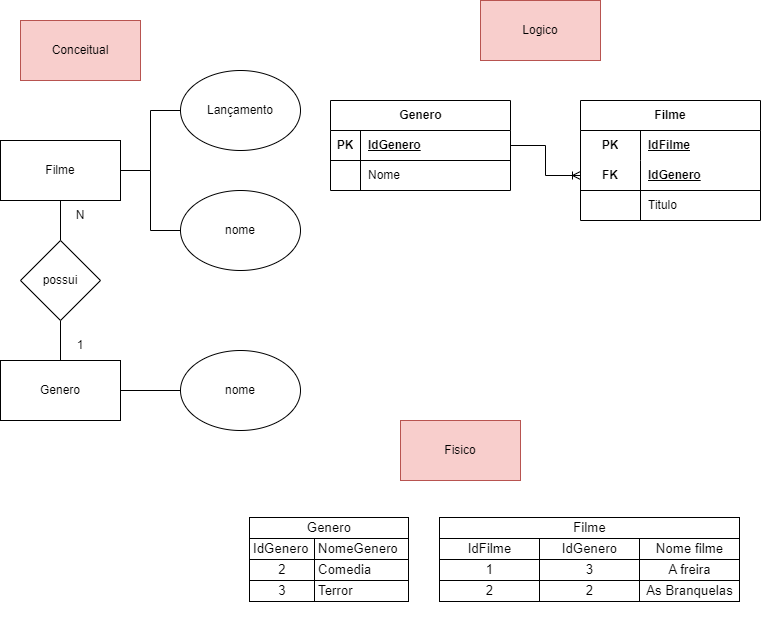

The diagram above was exported from draw.io. Its source (the exported page's mxGraphModel, read from the mxfile embedded in the PNG):
<mxGraphModel dx="1050" dy="542" grid="1" gridSize="10" guides="1" tooltips="1" connect="1" arrows="1" fold="1" page="1" pageScale="1" pageWidth="827" pageHeight="1169" math="0" shadow="0">
  <root>
    <mxCell id="0" />
    <mxCell id="1" parent="0" />
    <mxCell id="uvc1Zter9yhJ50SOgHwf-9" style="edgeStyle=orthogonalEdgeStyle;rounded=0;orthogonalLoop=1;jettySize=auto;html=1;entryX=0;entryY=0.5;entryDx=0;entryDy=0;endArrow=none;endFill=0;" parent="1" source="uvc1Zter9yhJ50SOgHwf-1" target="uvc1Zter9yhJ50SOgHwf-8" edge="1">
      <mxGeometry relative="1" as="geometry" />
    </mxCell>
    <mxCell id="uvc1Zter9yhJ50SOgHwf-1" value="Filme" style="rounded=0;whiteSpace=wrap;html=1;" parent="1" vertex="1">
      <mxGeometry x="60" y="160" width="120" height="60" as="geometry" />
    </mxCell>
    <mxCell id="uvc1Zter9yhJ50SOgHwf-2" value="Genero" style="rounded=0;whiteSpace=wrap;html=1;" parent="1" vertex="1">
      <mxGeometry x="60" y="380" width="120" height="60" as="geometry" />
    </mxCell>
    <mxCell id="uvc1Zter9yhJ50SOgHwf-4" style="edgeStyle=orthogonalEdgeStyle;orthogonalLoop=1;jettySize=auto;html=1;entryX=0.5;entryY=0;entryDx=0;entryDy=0;curved=1;endArrow=none;endFill=0;" parent="1" source="uvc1Zter9yhJ50SOgHwf-3" target="uvc1Zter9yhJ50SOgHwf-2" edge="1">
      <mxGeometry relative="1" as="geometry" />
    </mxCell>
    <mxCell id="uvc1Zter9yhJ50SOgHwf-5" style="edgeStyle=orthogonalEdgeStyle;rounded=0;orthogonalLoop=1;jettySize=auto;html=1;endArrow=none;endFill=0;" parent="1" source="uvc1Zter9yhJ50SOgHwf-3" target="uvc1Zter9yhJ50SOgHwf-1" edge="1">
      <mxGeometry relative="1" as="geometry" />
    </mxCell>
    <mxCell id="uvc1Zter9yhJ50SOgHwf-3" value="possui" style="rhombus;whiteSpace=wrap;html=1;" parent="1" vertex="1">
      <mxGeometry x="80" y="260" width="80" height="80" as="geometry" />
    </mxCell>
    <mxCell id="uvc1Zter9yhJ50SOgHwf-6" value="1" style="text;html=1;strokeColor=none;fillColor=none;align=center;verticalAlign=middle;whiteSpace=wrap;rounded=0;" parent="1" vertex="1">
      <mxGeometry x="110" y="350" width="60" height="30" as="geometry" />
    </mxCell>
    <mxCell id="uvc1Zter9yhJ50SOgHwf-7" value="N" style="text;html=1;strokeColor=none;fillColor=none;align=center;verticalAlign=middle;whiteSpace=wrap;rounded=0;" parent="1" vertex="1">
      <mxGeometry x="110" y="220" width="60" height="30" as="geometry" />
    </mxCell>
    <mxCell id="uvc1Zter9yhJ50SOgHwf-8" value="Lançamento" style="ellipse;whiteSpace=wrap;html=1;" parent="1" vertex="1">
      <mxGeometry x="240" y="90" width="120" height="80" as="geometry" />
    </mxCell>
    <mxCell id="uvc1Zter9yhJ50SOgHwf-11" style="edgeStyle=orthogonalEdgeStyle;rounded=0;orthogonalLoop=1;jettySize=auto;html=1;entryX=1;entryY=0.5;entryDx=0;entryDy=0;endArrow=none;endFill=0;" parent="1" source="uvc1Zter9yhJ50SOgHwf-10" target="uvc1Zter9yhJ50SOgHwf-1" edge="1">
      <mxGeometry relative="1" as="geometry" />
    </mxCell>
    <mxCell id="uvc1Zter9yhJ50SOgHwf-10" value="nome" style="ellipse;whiteSpace=wrap;html=1;" parent="1" vertex="1">
      <mxGeometry x="240" y="210" width="120" height="80" as="geometry" />
    </mxCell>
    <mxCell id="uvc1Zter9yhJ50SOgHwf-13" style="edgeStyle=orthogonalEdgeStyle;rounded=0;orthogonalLoop=1;jettySize=auto;html=1;entryX=1;entryY=0.5;entryDx=0;entryDy=0;endArrow=none;endFill=0;" parent="1" source="uvc1Zter9yhJ50SOgHwf-12" target="uvc1Zter9yhJ50SOgHwf-2" edge="1">
      <mxGeometry relative="1" as="geometry" />
    </mxCell>
    <mxCell id="uvc1Zter9yhJ50SOgHwf-12" value="nome" style="ellipse;whiteSpace=wrap;html=1;" parent="1" vertex="1">
      <mxGeometry x="240" y="370" width="120" height="80" as="geometry" />
    </mxCell>
    <mxCell id="1h_y3ZwGY21u_O0IPoco-1" value="Conceitual" style="rounded=0;whiteSpace=wrap;html=1;fillColor=#f8cecc;strokeColor=#b85450;" vertex="1" parent="1">
      <mxGeometry x="80" y="40" width="120" height="60" as="geometry" />
    </mxCell>
    <mxCell id="1h_y3ZwGY21u_O0IPoco-2" value="Logico" style="rounded=0;whiteSpace=wrap;html=1;fillColor=#f8cecc;strokeColor=#b85450;" vertex="1" parent="1">
      <mxGeometry x="540" y="20" width="120" height="60" as="geometry" />
    </mxCell>
    <mxCell id="1h_y3ZwGY21u_O0IPoco-29" value="Genero" style="shape=table;startSize=30;container=1;collapsible=1;childLayout=tableLayout;fixedRows=1;rowLines=0;fontStyle=1;align=center;resizeLast=1;html=1;" vertex="1" parent="1">
      <mxGeometry x="390" y="120" width="180" height="90" as="geometry" />
    </mxCell>
    <mxCell id="1h_y3ZwGY21u_O0IPoco-30" value="" style="shape=tableRow;horizontal=0;startSize=0;swimlaneHead=0;swimlaneBody=0;fillColor=none;collapsible=0;dropTarget=0;points=[[0,0.5],[1,0.5]];portConstraint=eastwest;top=0;left=0;right=0;bottom=1;" vertex="1" parent="1h_y3ZwGY21u_O0IPoco-29">
      <mxGeometry y="30" width="180" height="30" as="geometry" />
    </mxCell>
    <mxCell id="1h_y3ZwGY21u_O0IPoco-31" value="PK" style="shape=partialRectangle;connectable=0;fillColor=none;top=0;left=0;bottom=0;right=0;fontStyle=1;overflow=hidden;whiteSpace=wrap;html=1;" vertex="1" parent="1h_y3ZwGY21u_O0IPoco-30">
      <mxGeometry width="30" height="30" as="geometry">
        <mxRectangle width="30" height="30" as="alternateBounds" />
      </mxGeometry>
    </mxCell>
    <mxCell id="1h_y3ZwGY21u_O0IPoco-32" value="IdGenero" style="shape=partialRectangle;connectable=0;fillColor=none;top=0;left=0;bottom=0;right=0;align=left;spacingLeft=6;fontStyle=5;overflow=hidden;whiteSpace=wrap;html=1;" vertex="1" parent="1h_y3ZwGY21u_O0IPoco-30">
      <mxGeometry x="30" width="150" height="30" as="geometry">
        <mxRectangle width="150" height="30" as="alternateBounds" />
      </mxGeometry>
    </mxCell>
    <mxCell id="1h_y3ZwGY21u_O0IPoco-33" value="" style="shape=tableRow;horizontal=0;startSize=0;swimlaneHead=0;swimlaneBody=0;fillColor=none;collapsible=0;dropTarget=0;points=[[0,0.5],[1,0.5]];portConstraint=eastwest;top=0;left=0;right=0;bottom=0;" vertex="1" parent="1h_y3ZwGY21u_O0IPoco-29">
      <mxGeometry y="60" width="180" height="30" as="geometry" />
    </mxCell>
    <mxCell id="1h_y3ZwGY21u_O0IPoco-34" value="" style="shape=partialRectangle;connectable=0;fillColor=none;top=0;left=0;bottom=0;right=0;editable=1;overflow=hidden;whiteSpace=wrap;html=1;" vertex="1" parent="1h_y3ZwGY21u_O0IPoco-33">
      <mxGeometry width="30" height="30" as="geometry">
        <mxRectangle width="30" height="30" as="alternateBounds" />
      </mxGeometry>
    </mxCell>
    <mxCell id="1h_y3ZwGY21u_O0IPoco-35" value="Nome&amp;nbsp;" style="shape=partialRectangle;connectable=0;fillColor=none;top=0;left=0;bottom=0;right=0;align=left;spacingLeft=6;overflow=hidden;whiteSpace=wrap;html=1;" vertex="1" parent="1h_y3ZwGY21u_O0IPoco-33">
      <mxGeometry x="30" width="150" height="30" as="geometry">
        <mxRectangle width="150" height="30" as="alternateBounds" />
      </mxGeometry>
    </mxCell>
    <mxCell id="1h_y3ZwGY21u_O0IPoco-42" value="Filme" style="shape=table;startSize=30;container=1;collapsible=1;childLayout=tableLayout;fixedRows=1;rowLines=0;fontStyle=1;align=center;resizeLast=1;html=1;whiteSpace=wrap;" vertex="1" parent="1">
      <mxGeometry x="640" y="120" width="180" height="120" as="geometry" />
    </mxCell>
    <mxCell id="1h_y3ZwGY21u_O0IPoco-43" value="" style="shape=tableRow;horizontal=0;startSize=0;swimlaneHead=0;swimlaneBody=0;fillColor=none;collapsible=0;dropTarget=0;points=[[0,0.5],[1,0.5]];portConstraint=eastwest;top=0;left=0;right=0;bottom=0;html=1;" vertex="1" parent="1h_y3ZwGY21u_O0IPoco-42">
      <mxGeometry y="30" width="180" height="30" as="geometry" />
    </mxCell>
    <mxCell id="1h_y3ZwGY21u_O0IPoco-44" value="PK" style="shape=partialRectangle;connectable=0;fillColor=none;top=0;left=0;bottom=0;right=0;fontStyle=1;overflow=hidden;html=1;whiteSpace=wrap;" vertex="1" parent="1h_y3ZwGY21u_O0IPoco-43">
      <mxGeometry width="60" height="30" as="geometry">
        <mxRectangle width="60" height="30" as="alternateBounds" />
      </mxGeometry>
    </mxCell>
    <mxCell id="1h_y3ZwGY21u_O0IPoco-45" value="IdFilme" style="shape=partialRectangle;connectable=0;fillColor=none;top=0;left=0;bottom=0;right=0;align=left;spacingLeft=6;fontStyle=5;overflow=hidden;html=1;whiteSpace=wrap;" vertex="1" parent="1h_y3ZwGY21u_O0IPoco-43">
      <mxGeometry x="60" width="120" height="30" as="geometry">
        <mxRectangle width="120" height="30" as="alternateBounds" />
      </mxGeometry>
    </mxCell>
    <mxCell id="1h_y3ZwGY21u_O0IPoco-46" value="" style="shape=tableRow;horizontal=0;startSize=0;swimlaneHead=0;swimlaneBody=0;fillColor=none;collapsible=0;dropTarget=0;points=[[0,0.5],[1,0.5]];portConstraint=eastwest;top=0;left=0;right=0;bottom=1;html=1;" vertex="1" parent="1h_y3ZwGY21u_O0IPoco-42">
      <mxGeometry y="60" width="180" height="30" as="geometry" />
    </mxCell>
    <mxCell id="1h_y3ZwGY21u_O0IPoco-47" value="FK" style="shape=partialRectangle;connectable=0;fillColor=none;top=0;left=0;bottom=0;right=0;fontStyle=1;overflow=hidden;html=1;whiteSpace=wrap;" vertex="1" parent="1h_y3ZwGY21u_O0IPoco-46">
      <mxGeometry width="60" height="30" as="geometry">
        <mxRectangle width="60" height="30" as="alternateBounds" />
      </mxGeometry>
    </mxCell>
    <mxCell id="1h_y3ZwGY21u_O0IPoco-48" value="IdGenero" style="shape=partialRectangle;connectable=0;fillColor=none;top=0;left=0;bottom=0;right=0;align=left;spacingLeft=6;fontStyle=5;overflow=hidden;html=1;whiteSpace=wrap;" vertex="1" parent="1h_y3ZwGY21u_O0IPoco-46">
      <mxGeometry x="60" width="120" height="30" as="geometry">
        <mxRectangle width="120" height="30" as="alternateBounds" />
      </mxGeometry>
    </mxCell>
    <mxCell id="1h_y3ZwGY21u_O0IPoco-49" value="" style="shape=tableRow;horizontal=0;startSize=0;swimlaneHead=0;swimlaneBody=0;fillColor=none;collapsible=0;dropTarget=0;points=[[0,0.5],[1,0.5]];portConstraint=eastwest;top=0;left=0;right=0;bottom=0;html=1;" vertex="1" parent="1h_y3ZwGY21u_O0IPoco-42">
      <mxGeometry y="90" width="180" height="30" as="geometry" />
    </mxCell>
    <mxCell id="1h_y3ZwGY21u_O0IPoco-50" value="" style="shape=partialRectangle;connectable=0;fillColor=none;top=0;left=0;bottom=0;right=0;editable=1;overflow=hidden;html=1;whiteSpace=wrap;" vertex="1" parent="1h_y3ZwGY21u_O0IPoco-49">
      <mxGeometry width="60" height="30" as="geometry">
        <mxRectangle width="60" height="30" as="alternateBounds" />
      </mxGeometry>
    </mxCell>
    <mxCell id="1h_y3ZwGY21u_O0IPoco-51" value="Titulo" style="shape=partialRectangle;connectable=0;fillColor=none;top=0;left=0;bottom=0;right=0;align=left;spacingLeft=6;overflow=hidden;html=1;whiteSpace=wrap;" vertex="1" parent="1h_y3ZwGY21u_O0IPoco-49">
      <mxGeometry x="60" width="120" height="30" as="geometry">
        <mxRectangle width="120" height="30" as="alternateBounds" />
      </mxGeometry>
    </mxCell>
    <mxCell id="1h_y3ZwGY21u_O0IPoco-55" style="edgeStyle=orthogonalEdgeStyle;rounded=0;orthogonalLoop=1;jettySize=auto;html=1;entryX=0;entryY=0.5;entryDx=0;entryDy=0;endArrow=ERoneToMany;endFill=0;" edge="1" parent="1" source="1h_y3ZwGY21u_O0IPoco-30" target="1h_y3ZwGY21u_O0IPoco-46">
      <mxGeometry relative="1" as="geometry" />
    </mxCell>
    <mxCell id="1h_y3ZwGY21u_O0IPoco-58" value="&lt;table xmlns=&quot;http://www.w3.org/1999/xhtml&quot; cellspacing=&quot;0&quot; cellpadding=&quot;0&quot; dir=&quot;ltr&quot; border=&quot;1&quot; style=&quot;table-layout:fixed;font-size:10pt;font-family:Arial;width:0px;border-collapse:collapse;border:none&quot;&gt;&lt;colgroup&gt;&lt;col width=&quot;100&quot;&gt;&lt;col width=&quot;100&quot;&gt;&lt;col width=&quot;100&quot;&gt;&lt;/colgroup&gt;&lt;tbody&gt;&lt;tr style=&quot;height:21px;&quot;&gt;&lt;td style=&quot;border-top:1px solid #000000;border-right:1px solid #000000;border-bottom:1px solid #000000;border-left:1px solid #000000;overflow:hidden;padding:2px 3px 2px 3px;vertical-align:bottom;text-align:center;&quot; rowspan=&quot;1&quot; colspan=&quot;3&quot; data-sheets-value=&quot;{&amp;quot;1&amp;quot;:2,&amp;quot;2&amp;quot;:&amp;quot;Filme&amp;quot;}&quot;&gt;Filme&lt;/td&gt;&lt;/tr&gt;&lt;tr style=&quot;height:21px;&quot;&gt;&lt;td style=&quot;border-right:1px solid #000000;border-bottom:1px solid #000000;border-left:1px solid #000000;overflow:hidden;padding:2px 3px 2px 3px;vertical-align:bottom;text-align:center;&quot; data-sheets-value=&quot;{&amp;quot;1&amp;quot;:2,&amp;quot;2&amp;quot;:&amp;quot;IdFilme&amp;quot;}&quot;&gt;IdFilme&lt;/td&gt;&lt;td style=&quot;border-right:1px solid #000000;border-bottom:1px solid #000000;overflow:hidden;padding:2px 3px 2px 3px;vertical-align:bottom;text-align:center;&quot; data-sheets-value=&quot;{&amp;quot;1&amp;quot;:2,&amp;quot;2&amp;quot;:&amp;quot;IdGenero&amp;quot;}&quot;&gt;IdGenero&lt;/td&gt;&lt;td style=&quot;border-right:1px solid #000000;border-bottom:1px solid #000000;overflow:hidden;padding:2px 3px 2px 3px;vertical-align:bottom;text-align:center;&quot; data-sheets-value=&quot;{&amp;quot;1&amp;quot;:2,&amp;quot;2&amp;quot;:&amp;quot;Nome filme&amp;quot;}&quot;&gt;Nome filme&lt;/td&gt;&lt;/tr&gt;&lt;tr style=&quot;height:21px;&quot;&gt;&lt;td style=&quot;border-right:1px solid #000000;border-bottom:1px solid #000000;border-left:1px solid #000000;overflow:hidden;padding:2px 3px 2px 3px;vertical-align:bottom;text-align:center;&quot; data-sheets-value=&quot;{&amp;quot;1&amp;quot;:3,&amp;quot;3&amp;quot;:1}&quot;&gt;1&lt;/td&gt;&lt;td style=&quot;border-right:1px solid #000000;border-bottom:1px solid #000000;overflow:hidden;padding:2px 3px 2px 3px;vertical-align:bottom;text-align:center;&quot; data-sheets-value=&quot;{&amp;quot;1&amp;quot;:3,&amp;quot;3&amp;quot;:3}&quot;&gt;3&lt;/td&gt;&lt;td style=&quot;border-right:1px solid #000000;border-bottom:1px solid #000000;overflow:hidden;padding:2px 3px 2px 3px;vertical-align:bottom;text-align:center;&quot; data-sheets-value=&quot;{&amp;quot;1&amp;quot;:2,&amp;quot;2&amp;quot;:&amp;quot;A freira&amp;quot;}&quot;&gt;A freira&lt;/td&gt;&lt;/tr&gt;&lt;tr style=&quot;height:21px;&quot;&gt;&lt;td style=&quot;border-right:1px solid #000000;border-bottom:1px solid #000000;border-left:1px solid #000000;overflow:hidden;padding:2px 3px 2px 3px;vertical-align:bottom;text-align:center;&quot; data-sheets-value=&quot;{&amp;quot;1&amp;quot;:3,&amp;quot;3&amp;quot;:2}&quot;&gt;2&lt;/td&gt;&lt;td style=&quot;border-right:1px solid #000000;border-bottom:1px solid #000000;overflow:hidden;padding:2px 3px 2px 3px;vertical-align:bottom;text-align:center;&quot; data-sheets-value=&quot;{&amp;quot;1&amp;quot;:3,&amp;quot;3&amp;quot;:2}&quot;&gt;2&lt;/td&gt;&lt;td style=&quot;border-right:1px solid #000000;border-bottom:1px solid #000000;overflow:hidden;padding:2px 3px 2px 3px;vertical-align:bottom;text-align:center;&quot; data-sheets-value=&quot;{&amp;quot;1&amp;quot;:2,&amp;quot;2&amp;quot;:&amp;quot;As Branquelas&amp;quot;}&quot;&gt;As Branquelas&lt;/td&gt;&lt;/tr&gt;&lt;/tbody&gt;&lt;/table&gt;" style="text;whiteSpace=wrap;html=1;" vertex="1" parent="1">
      <mxGeometry x="497" y="530" width="330" height="110" as="geometry" />
    </mxCell>
    <mxCell id="1h_y3ZwGY21u_O0IPoco-60" value="&lt;table xmlns=&quot;http://www.w3.org/1999/xhtml&quot; cellspacing=&quot;0&quot; cellpadding=&quot;0&quot; dir=&quot;ltr&quot; border=&quot;1&quot; style=&quot;table-layout:fixed;font-size:10pt;font-family:Arial;width:0px;border-collapse:collapse;border:none&quot;&gt;&lt;colgroup&gt;&lt;col width=&quot;65&quot;&gt;&lt;col width=&quot;94&quot;&gt;&lt;/colgroup&gt;&lt;tbody&gt;&lt;tr style=&quot;height:21px;&quot;&gt;&lt;td style=&quot;border-top:1px solid #000000;border-right:1px solid #000000;border-bottom:1px solid #000000;border-left:1px solid #000000;overflow:hidden;padding:2px 3px 2px 3px;vertical-align:bottom;text-align:center;&quot; rowspan=&quot;1&quot; colspan=&quot;2&quot; data-sheets-value=&quot;{&amp;quot;1&amp;quot;:2,&amp;quot;2&amp;quot;:&amp;quot;Genero&amp;quot;}&quot;&gt;Genero&lt;/td&gt;&lt;/tr&gt;&lt;tr style=&quot;height:21px;&quot;&gt;&lt;td style=&quot;border-right:1px solid #000000;border-bottom:1px solid #000000;border-left:1px solid #000000;overflow:hidden;padding:2px 3px 2px 3px;vertical-align:bottom;&quot; data-sheets-value=&quot;{&amp;quot;1&amp;quot;:2,&amp;quot;2&amp;quot;:&amp;quot;IdGenero&amp;quot;}&quot;&gt;IdGenero&lt;/td&gt;&lt;td style=&quot;border-right:1px solid #000000;border-bottom:1px solid #000000;overflow:hidden;padding:2px 3px 2px 3px;vertical-align:bottom;&quot; data-sheets-value=&quot;{&amp;quot;1&amp;quot;:2,&amp;quot;2&amp;quot;:&amp;quot;NomeGenero&amp;quot;}&quot;&gt;NomeGenero&lt;/td&gt;&lt;/tr&gt;&lt;tr style=&quot;height:21px;&quot;&gt;&lt;td style=&quot;border-right:1px solid #000000;border-bottom:1px solid #000000;border-left:1px solid #000000;overflow:hidden;padding:2px 3px 2px 3px;vertical-align:bottom;text-align:center;&quot; data-sheets-value=&quot;{&amp;quot;1&amp;quot;:3,&amp;quot;3&amp;quot;:2}&quot;&gt;2&lt;/td&gt;&lt;td style=&quot;border-right:1px solid #000000;border-bottom:1px solid #000000;overflow:hidden;padding:2px 3px 2px 3px;vertical-align:bottom;&quot; data-sheets-value=&quot;{&amp;quot;1&amp;quot;:2,&amp;quot;2&amp;quot;:&amp;quot;Comedia&amp;quot;}&quot;&gt;Comedia&lt;/td&gt;&lt;/tr&gt;&lt;tr style=&quot;height:21px;&quot;&gt;&lt;td style=&quot;border-right:1px solid #000000;border-bottom:1px solid #000000;border-left:1px solid #000000;overflow:hidden;padding:2px 3px 2px 3px;vertical-align:bottom;text-align:center;&quot; data-sheets-value=&quot;{&amp;quot;1&amp;quot;:3,&amp;quot;3&amp;quot;:3}&quot;&gt;3&lt;/td&gt;&lt;td style=&quot;border-right:1px solid #000000;border-bottom:1px solid #000000;overflow:hidden;padding:2px 3px 2px 3px;vertical-align:bottom;&quot; data-sheets-value=&quot;{&amp;quot;1&amp;quot;:2,&amp;quot;2&amp;quot;:&amp;quot;Terror&amp;quot;}&quot;&gt;Terror&lt;/td&gt;&lt;/tr&gt;&lt;/tbody&gt;&lt;/table&gt;" style="text;whiteSpace=wrap;html=1;" vertex="1" parent="1">
      <mxGeometry x="307" y="530" width="190" height="110" as="geometry" />
    </mxCell>
    <mxCell id="1h_y3ZwGY21u_O0IPoco-61" value="Fisico" style="rounded=0;whiteSpace=wrap;html=1;fillColor=#f8cecc;strokeColor=#b85450;" vertex="1" parent="1">
      <mxGeometry x="460" y="440" width="120" height="60" as="geometry" />
    </mxCell>
  </root>
</mxGraphModel>